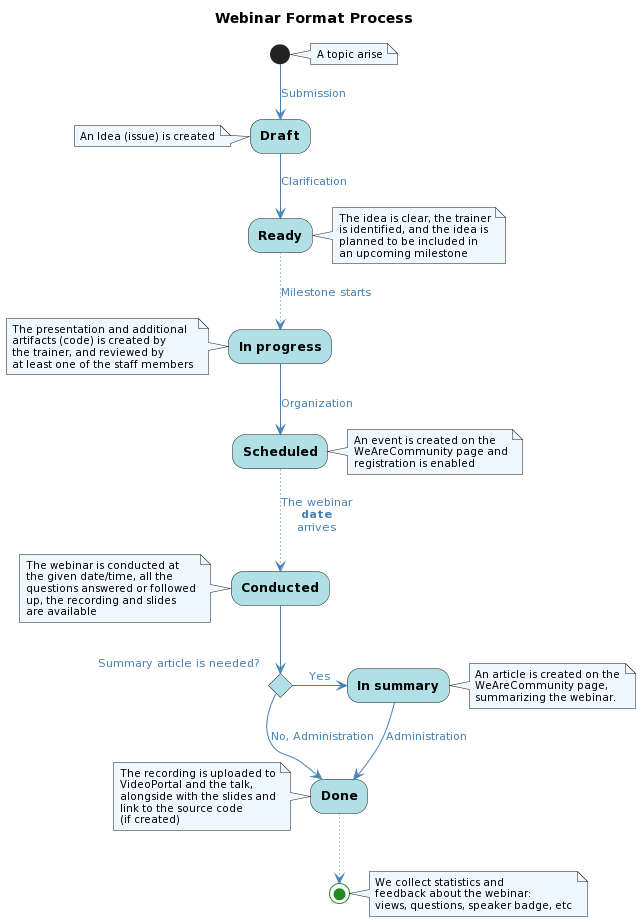

The diagram above was rendered by PlantUML. Its source (embedded in the PNG):
@startuml
title Webinar Format Process

skinparam defaultFontName Ubuntu Light
skinparam backgroundColor transparent

skinparam activity {
    BackgroundColor PowderBlue
    StartColor ForestGreen
    EndColor ForestGreen
    FontStyle bold
}

skinparam arrow {
    Color SteelBlue
    FontColor SteelBlue
}

skinparam note {
    BackgroundColor AliceBlue
    FontSize 10
}

note right
    A topic arise
end note

(*) -->[Submission] Draft

note left
    An Idea (issue) is created
end note

-->[Clarification] Ready

note right
    The idea is clear, the trainer
    is identified, and the idea is
    planned to be included in
    an upcoming milestone
end note

..>[Milestone starts] In progress

note left
    The presentation and additional
    artifacts (code) is created by
    the trainer, and reviewed by
    at least one of the staff members
end note

-->[Organization] Scheduled

note right
    An event is created on the
    WeAreCommunity page and
    registration is enabled
end note

..>[The webinar\n**date**\narrives] Conducted

note left
    The webinar is conducted at
    the given date/time, all the
    questions answered or followed
    up, the recording and slides
    are available
end note

if "Summary article is needed?" then
    -right->[Yes] In summary

    note right
        An article is created on the
        WeAreCommunity page,
        summarizing the webinar.
    end note

    -->[Administration] Done
else
    -->[No, Administration] Done
endif

note left
    The recording is uploaded to
    VideoPortal and the talk,
    alongside with the slides and
    link to the source code
    (if created)
end note

..> (*)

note right
    We collect statistics and
    feedback about the webinar:
    views, questions, speaker badge, etc
end note
@enduml